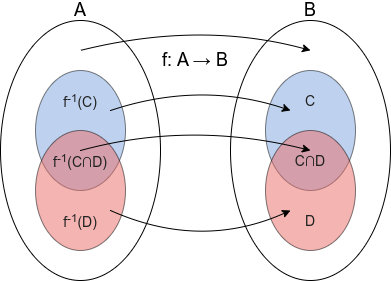

The diagram above was exported from draw.io. Its source (the exported page's mxGraphModel, read from the mxfile embedded in the PNG):
<mxGraphModel dx="1350" dy="774" grid="1" gridSize="10" guides="1" tooltips="1" connect="1" arrows="1" fold="1" page="1" pageScale="1" pageWidth="827" pageHeight="1169" math="0" shadow="0">
  <root>
    <mxCell id="0" />
    <mxCell id="1" parent="0" />
    <mxCell id="2" value="" style="ellipse;whiteSpace=wrap;html=1;" vertex="1" parent="1">
      <mxGeometry x="140" y="220" width="160" height="260" as="geometry" />
    </mxCell>
    <mxCell id="3" value="" style="ellipse;whiteSpace=wrap;html=1;" vertex="1" parent="1">
      <mxGeometry x="370" y="220" width="160" height="260" as="geometry" />
    </mxCell>
    <mxCell id="4" value="" style="ellipse;whiteSpace=wrap;html=1;fillColor=#7EA6E0;opacity=50;" vertex="1" parent="1">
      <mxGeometry x="405" y="270" width="90" height="120" as="geometry" />
    </mxCell>
    <mxCell id="5" value="" style="ellipse;whiteSpace=wrap;html=1;fillColor=#EA6B66;opacity=50;" vertex="1" parent="1">
      <mxGeometry x="405" y="330" width="90" height="120" as="geometry" />
    </mxCell>
    <mxCell id="6" value="" style="ellipse;whiteSpace=wrap;html=1;opacity=50;fillColor=#7EA6E0;" vertex="1" parent="1">
      <mxGeometry x="175" y="270" width="90" height="120" as="geometry" />
    </mxCell>
    <mxCell id="7" value="" style="ellipse;whiteSpace=wrap;html=1;fillColor=#EA6B66;opacity=50;" vertex="1" parent="1">
      <mxGeometry x="175" y="330" width="90" height="120" as="geometry" />
    </mxCell>
    <mxCell id="8" value="&lt;span style=&quot;color: rgb(34 , 34 , 34) ; font-family: &amp;#34;arial&amp;#34; , sans-serif ; text-align: left&quot;&gt;&lt;font style=&quot;font-size: 14px&quot;&gt;C&lt;/font&gt;&lt;/span&gt;" style="text;html=1;strokeColor=none;fillColor=none;align=center;verticalAlign=middle;whiteSpace=wrap;rounded=0;" vertex="1" parent="1">
      <mxGeometry x="430" y="290" width="40" height="20" as="geometry" />
    </mxCell>
    <mxCell id="9" value="&lt;span style=&quot;color: rgb(34 , 34 , 34) ; font-family: &amp;#34;arial&amp;#34; , sans-serif ; text-align: left&quot;&gt;&lt;font style=&quot;font-size: 14px&quot;&gt;D&lt;/font&gt;&lt;/span&gt;" style="text;html=1;strokeColor=none;fillColor=none;align=center;verticalAlign=middle;whiteSpace=wrap;rounded=0;" vertex="1" parent="1">
      <mxGeometry x="430" y="410" width="40" height="20" as="geometry" />
    </mxCell>
    <mxCell id="10" value="&lt;span style=&quot;color: rgb(34 , 34 , 34) ; font-family: &amp;#34;arial&amp;#34; , sans-serif ; text-align: left ; font-size: 14px&quot;&gt;C&lt;/span&gt;&lt;span style=&quot;color: rgba(0 , 0 , 0 , 0) ; font-family: monospace ; font-size: 0px&quot;&gt;%3CmxGraphModel%3E%3Croot%3E%3CmxCell%20id%3D%220%22%2F%3E%3CmxCell%20id%3D%221%22%20parent%3D%220%22%2F%3E%3CmxCell%20id%3D%222%22%20value%3D%22%22%20style%3D%22ellipse%3BwhiteSpace%3Dwrap%3Bhtml%3D1%3BfillColor%3Dnone%3B%22%20vertex%3D%221%22%20parent%3D%221%22%3E%3CmxGeometry%20x%3D%22405%22%20y%3D%22270%22%20width%3D%2290%22%20height%3D%22120%22%20as%3D%22geometry%22%2F%3E%3C%2FmxCell%3E%3C%2Froot%3E%3C%2FmxGraphModel%3&lt;/span&gt;&lt;span style=&quot;color: rgb(34 , 34 , 34) ; font-family: &amp;#34;arial&amp;#34; , sans-serif ; text-align: left ; font-size: 14px&quot;&gt;∩D&lt;/span&gt;" style="text;html=1;strokeColor=none;fillColor=none;align=center;verticalAlign=middle;whiteSpace=wrap;rounded=0;" vertex="1" parent="1">
      <mxGeometry x="430" y="350" width="40" height="20" as="geometry" />
    </mxCell>
    <mxCell id="11" value="&lt;span style=&quot;color: rgb(34 , 34 , 34) ; font-family: &amp;#34;arial&amp;#34; , sans-serif ; text-align: left&quot;&gt;&lt;font style=&quot;font-size: 14px&quot;&gt;f&lt;sup&gt;-1&lt;/sup&gt;(C)&lt;/font&gt;&lt;/span&gt;" style="text;html=1;strokeColor=none;fillColor=none;align=center;verticalAlign=middle;whiteSpace=wrap;rounded=0;" vertex="1" parent="1">
      <mxGeometry x="190" y="290" width="60" height="20" as="geometry" />
    </mxCell>
    <mxCell id="12" value="&lt;span style=&quot;color: rgb(34 , 34 , 34) ; font-family: &amp;#34;arial&amp;#34; , sans-serif ; text-align: left&quot;&gt;&lt;font style=&quot;font-size: 14px&quot;&gt;f&lt;sup&gt;-1&lt;/sup&gt;(D)&lt;/font&gt;&lt;/span&gt;" style="text;html=1;strokeColor=none;fillColor=none;align=center;verticalAlign=middle;whiteSpace=wrap;rounded=0;" vertex="1" parent="1">
      <mxGeometry x="190" y="410" width="60" height="20" as="geometry" />
    </mxCell>
    <mxCell id="13" value="&lt;span style=&quot;color: rgb(34 , 34 , 34) ; font-family: &amp;#34;arial&amp;#34; , sans-serif ; text-align: left ; font-size: 14px&quot;&gt;f&lt;sup&gt;-1&lt;/sup&gt;(C&lt;/span&gt;&lt;span style=&quot;color: rgba(0 , 0 , 0 , 0) ; font-family: monospace ; font-size: 0px&quot;&gt;%3CmxGraphModel%3E%3Croot%3E%3CmxCell%20id%3D%220%22%2F%3E%3CmxCell%20id%3D%221%22%20parent%3D%220%22%2F%3E%3CmxCell%20id%3D%222%22%20value%3D%22%22%20style%3D%22ellipse%3BwhiteSpace%3Dwrap%3Bhtml%3D1%3BfillColor%3Dnone%3B%22%20vertex%3D%221%22%20parent%3D%221%22%3E%3CmxGeometry%20x%3D%22405%22%20y%3D%22270%22%20width%3D%2290%22%20height%3D%22120%22%20as%3D%22geometry%22%2F%3E%3C%2FmxCell%3E%3C%2Froot%3E%3C%2FmxGraphM(odel%3&lt;/span&gt;&lt;span style=&quot;color: rgb(34 , 34 , 34) ; font-family: &amp;#34;arial&amp;#34; , sans-serif ; text-align: left ; font-size: 14px&quot;&gt;∩D)&lt;/span&gt;" style="text;html=1;strokeColor=none;fillColor=none;align=center;verticalAlign=middle;whiteSpace=wrap;rounded=0;" vertex="1" parent="1">
      <mxGeometry x="190" y="350" width="60" height="20" as="geometry" />
    </mxCell>
    <mxCell id="14" value="" style="curved=1;endArrow=classic;html=1;entryX=0;entryY=1;entryDx=0;entryDy=0;exitX=1;exitY=1;exitDx=0;exitDy=0;" edge="1" source="11" target="8" parent="1">
      <mxGeometry width="50" height="50" relative="1" as="geometry">
        <mxPoint x="150" y="640" as="sourcePoint" />
        <mxPoint x="200" y="590" as="targetPoint" />
        <Array as="points">
          <mxPoint x="340" y="280" />
        </Array>
      </mxGeometry>
    </mxCell>
    <mxCell id="15" value="" style="curved=1;endArrow=classic;html=1;entryX=0;entryY=0;entryDx=0;entryDy=0;exitX=1;exitY=0;exitDx=0;exitDy=0;" edge="1" source="12" target="9" parent="1">
      <mxGeometry width="50" height="50" relative="1" as="geometry">
        <mxPoint x="260" y="550" as="sourcePoint" />
        <mxPoint x="440" y="550" as="targetPoint" />
        <Array as="points">
          <mxPoint x="340" y="450" />
        </Array>
      </mxGeometry>
    </mxCell>
    <mxCell id="16" value="" style="curved=1;endArrow=classic;html=1;entryX=0.5;entryY=0;entryDx=0;entryDy=0;exitX=0.5;exitY=0;exitDx=0;exitDy=0;" edge="1" source="13" target="10" parent="1">
      <mxGeometry width="50" height="50" relative="1" as="geometry">
        <mxPoint x="270" y="330" as="sourcePoint" />
        <mxPoint x="450" y="330" as="targetPoint" />
        <Array as="points">
          <mxPoint x="330" y="320" />
        </Array>
      </mxGeometry>
    </mxCell>
    <mxCell id="17" value="" style="curved=1;endArrow=classic;html=1;entryX=0.5;entryY=0.115;entryDx=0;entryDy=0;exitX=0.5;exitY=0.115;exitDx=0;exitDy=0;exitPerimeter=0;entryPerimeter=0;" edge="1" source="2" target="3" parent="1">
      <mxGeometry width="50" height="50" relative="1" as="geometry">
        <mxPoint x="280" y="340" as="sourcePoint" />
        <mxPoint x="460" y="340" as="targetPoint" />
        <Array as="points">
          <mxPoint x="340" y="220" />
        </Array>
      </mxGeometry>
    </mxCell>
    <mxCell id="18" value="&lt;font style=&quot;font-size: 18px&quot;&gt;f: A&amp;nbsp;→ B&lt;/font&gt;&lt;span style=&quot;color: rgba(0 , 0 , 0 , 0) ; font-family: monospace ; font-size: 0px&quot;&gt;%3CmxGraphModel%3E%3Croot%3E%3CmxCell%20id%3D%220%22%2F%3E%3CmxCell%20id%3D%221%22%20parent%3D%220%22%2F%3E%3CmxCell%20id%3D%222%22%20value%3D%22%22%20style%3D%22curved%3D1%3BendArrow%3Dclassic%3Bhtml%3D1%3BentryX%3D0%3BentryY%3D1%3BentryDx%3D0%3BentryDy%3D0%3BexitX%3D1%3BexitY%3D1%3BexitDx%3D0%3BexitDy%3D0%3B%22%20edge%3D%221%22%20parent%3D%221%22%3E%3CmxGeometry%20width%3D%2250%22%20height%3D%2250%22%20relative%3D%221%22%20as%3D%22geometry%22%3E%3CmxPoint%20x%3D%22250%22%20y%3D%22310%22%20as%3D%22sourcePoint%22%2F%3E%3CmxPoint%20x%3D%22430%22%20y%3D%22310%22%20as%3D%22targetPoint%22%2F%3E%3CArray%20as%3D%22points%22%3E%3CmxPoint%20x%3D%22340%22%20y%3D%22280%22%2F%3E%3C%2FArray%3E%3C%2FmxGeometry%3E%3C%2FmxCell%3E%3C%2Froot%3E%3C%2FmxGraphModel%3E&lt;/span&gt;&lt;font color=&quot;rgba(0, 0, 0, 0)&quot; face=&quot;monospace&quot;&gt;&lt;span style=&quot;font-size: 0px&quot;&gt;→&lt;/span&gt;&lt;/font&gt;" style="text;html=1;strokeColor=none;fillColor=none;align=center;verticalAlign=middle;whiteSpace=wrap;rounded=0;opacity=50;" vertex="1" parent="1">
      <mxGeometry x="290" y="250" width="90" height="20" as="geometry" />
    </mxCell>
    <mxCell id="19" value="&lt;span style=&quot;font-size: 18px&quot;&gt;A&lt;/span&gt;" style="text;html=1;strokeColor=none;fillColor=none;align=center;verticalAlign=middle;whiteSpace=wrap;rounded=0;opacity=50;" vertex="1" parent="1">
      <mxGeometry x="175" y="200" width="90" height="20" as="geometry" />
    </mxCell>
    <mxCell id="20" value="&lt;span style=&quot;font-size: 18px&quot;&gt;B&lt;/span&gt;" style="text;html=1;strokeColor=none;fillColor=none;align=center;verticalAlign=middle;whiteSpace=wrap;rounded=0;opacity=50;" vertex="1" parent="1">
      <mxGeometry x="405" y="200" width="90" height="20" as="geometry" />
    </mxCell>
  </root>
</mxGraphModel>